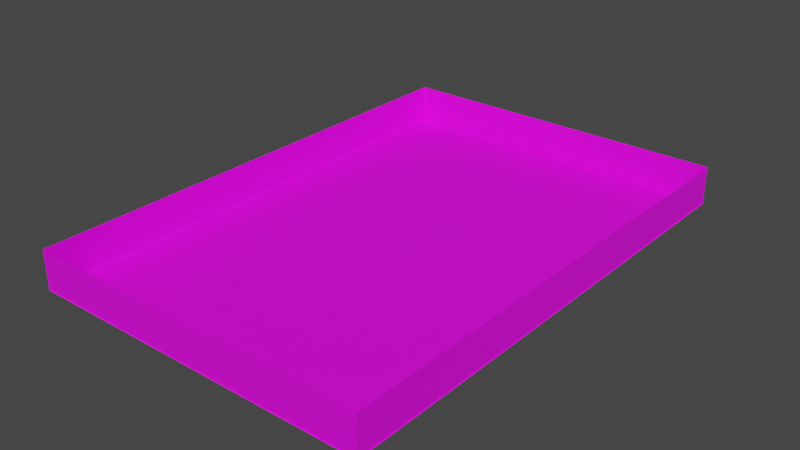 # Source: mansion.blend  (saved by Blender 3.1.7; exported with 4.5.12 LTS)
import bpy
from mathutils import Matrix  # noqa: F401  (used for matrix-valued properties, if any)

bpy.ops.wm.read_factory_settings(use_empty=True)
scene = bpy.context.scene
scene.name = 'Scene'

# ---- collections
col_collection = bpy.data.collections.new('Collection'); scene.collection.children.link(col_collection)

# ---- images (referenced by path relative to the original .blend; pixels are not part of the script)
import os
ASSET_DIR = os.environ.get("B2B_ASSET_DIR", "")  # directory of the original .blend (textures are referenced by path, not embedded)
HERE = os.path.dirname(os.path.abspath(__file__))  # packed textures are extracted next to this script under _unpacked/

def load_image(name, relpath, width, height, colorspace="sRGB"):
    """Load a texture the original file referenced (path relative to the .blend, or extracted next to this script)."""
    p = next((c for c in (os.path.join(HERE, relpath), os.path.join(ASSET_DIR, relpath)) if relpath and os.path.exists(c)), "")
    if p:
        img = bpy.data.images.load(p, check_existing=True)
        img.name = name
    else:  # same state as the original file: an image datablock whose file is absent (Cycles renders it pink)
        img = bpy.data.images.new(name, width, height)
        img.source = "FILE"
        img.filepath = "//" + (relpath or name)
    img.colorspace_settings.name = colorspace
    return img
img_wall0_texture_png_002 = load_image('wall0_texture.png.002', 'wall0_texture.png', 1024, 1024, 'sRGB')
img_floor0_texture_png_001 = load_image('floor0_texture.png.001', 'floor0_texture.png', 1024, 1024, 'sRGB')
img_ceiling0_texture_png_001 = load_image('ceiling0_texture.png.001', 'ceiling0_texture.png', 1024, 1024, 'sRGB')

# ---- materials (node trees are filled in below, after node groups)
mat_wall0_material_001 = bpy.data.materials.new('wall0_material.001')
mat_wall0_material_001.use_transparent_shadow = False
mat_wall0_material_001.roughness = 0.5257
mat_floor0_material = bpy.data.materials.new('floor0_material')
mat_floor0_material.use_transparent_shadow = False
mat_floor0_material.roughness = 0.5257
mat_cieling0_material = bpy.data.materials.new('cieling0_material')
mat_cieling0_material.use_transparent_shadow = False
mat_cieling0_material.roughness = 0.5257

# ---- material node trees
mat_wall0_material_001.use_nodes = True; mat_wall0_material_001.node_tree.nodes.clear()
_N = mat_wall0_material_001.node_tree.nodes; _L = mat_wall0_material_001.node_tree.links
n0 = _N.new('ShaderNodeBsdfPrincipled'); n0.name = 'Principled BSDF'; n0.location = (10, 300)
n0.distribution = 'GGX'
n0.subsurface_method = 'RANDOM_WALK_SKIN'
n0.inputs[2].default_value = 0.5257
n0.inputs[3].default_value = 1.45
n0.inputs[27].default_value = (0.0, 0.0, 0.0, 1.0)
n0.inputs[28].default_value = 1.0
n1 = _N.new('ShaderNodeOutputMaterial'); n1.name = 'Material Output'; n1.location = (300, 300)
n2 = _N.new('ShaderNodeTexImage'); n2.name = 'Image Texture'; n2.location = (-300, 600)
n2.image = img_wall0_texture_png_002
_L.new(n0.outputs[0], n1.inputs[0])
_L.new(n2.outputs[0], n0.inputs[0])
n1.is_active_output = True
mat_floor0_material.use_nodes = True; mat_floor0_material.node_tree.nodes.clear()
_N = mat_floor0_material.node_tree.nodes; _L = mat_floor0_material.node_tree.links
n0 = _N.new('ShaderNodeBsdfPrincipled'); n0.name = 'Principled BSDF'; n0.location = (10, 300)
n0.distribution = 'GGX'
n0.subsurface_method = 'RANDOM_WALK_SKIN'
n0.inputs[2].default_value = 0.5257
n0.inputs[3].default_value = 1.45
n0.inputs[27].default_value = (0.0, 0.0, 0.0, 1.0)
n0.inputs[28].default_value = 1.0
n1 = _N.new('ShaderNodeOutputMaterial'); n1.name = 'Material Output'; n1.location = (300, 300)
n2 = _N.new('ShaderNodeTexImage'); n2.name = 'Image Texture'; n2.location = (-300, 600)
n2.image = img_floor0_texture_png_001
_L.new(n0.outputs[0], n1.inputs[0])
_L.new(n2.outputs[0], n0.inputs[0])
n1.is_active_output = True
mat_cieling0_material.use_nodes = True; mat_cieling0_material.node_tree.nodes.clear()
_N = mat_cieling0_material.node_tree.nodes; _L = mat_cieling0_material.node_tree.links
n0 = _N.new('ShaderNodeBsdfPrincipled'); n0.name = 'Principled BSDF'; n0.location = (10, 300)
n0.distribution = 'GGX'
n0.subsurface_method = 'RANDOM_WALK_SKIN'
n0.inputs[2].default_value = 0.5257
n0.inputs[3].default_value = 1.45
n0.inputs[27].default_value = (0.0, 0.0, 0.0, 1.0)
n0.inputs[28].default_value = 1.0
n1 = _N.new('ShaderNodeOutputMaterial'); n1.name = 'Material Output'; n1.location = (300, 300)
n2 = _N.new('ShaderNodeTexImage'); n2.name = 'Image Texture'; n2.location = (-300, 600)
n2.image = img_ceiling0_texture_png_001
_L.new(n0.outputs[0], n1.inputs[0])
_L.new(n2.outputs[0], n0.inputs[0])
n1.is_active_output = True

# ---- world
world_world = bpy.data.worlds.new('World'); scene.world = world_world
world_world.use_nodes = True; world_world.node_tree.nodes.clear()
_N = world_world.node_tree.nodes; _L = world_world.node_tree.links
n0 = _N.new('ShaderNodeOutputWorld'); n0.name = 'World Output'; n0.location = (300, 300)
n1 = _N.new('ShaderNodeBackground'); n1.name = 'Background'; n1.location = (10, 300)
n1.inputs[0].default_value = (0.05088, 0.05088, 0.05088, 1.0)
_L.new(n1.outputs[0], n0.inputs[0])
n0.is_active_output = True
world_world.color = (0.05088, 0.05088, 0.05088)
world_world.use_sun_shadow = False
world_world.sun_shadow_jitter_overblur = 0.0

# ---- meshes
me_wall_0_room = bpy.data.meshes.new('wall_0_Room')
me_wall_0_room.from_pydata([(-1.0, 2.4, 0.0), (-1.0, 0.0, 0.0), (1.0, 0.0, 0.0), (1.0, 2.4, 0.0), (-1.0, 0.0, -0.05), (1.0, 0.0, -0.05), (1.0, 2.4, -0.05), (-1.0, 2.4, -0.05)], [], [(0, 1, 2, 3), (2, 1, 4, 5), (0, 3, 6, 7)])
me_wall_0_room.polygons.foreach_set('use_smooth', [True] * 3)
_k = set([(0, 3), (1, 2)])
me_wall_0_room.attributes.new('sharp_edge', 'BOOLEAN', 'EDGE').data.foreach_set('value', [ (min(e.vertices), max(e.vertices)) in _k for e in me_wall_0_room.edges])
_uv = me_wall_0_room.uv_layers.new(name='UVMap')
_uv.uv.foreach_set('vector', [0.0, 1.0, 0.0, 0.0, 1.0, 0.0, 1.0, 1.0, 0.8333, 1.0, 0.0, 1.0, 0.0, 1.0, 0.8333, 1.0, 0.0, 0.0, 0.8333, 0.0, 0.8333, 0.0, 0.0, 0.0])
me_wall_0_room.materials.append(mat_wall0_material_001)
me_wall_0_room.use_remesh_fix_poles = True
me_wall_0_room.use_remesh_preserve_attributes = False
me_wall_0_room.update()
me_wall_0_room.normals_split_custom_set([tuple(v) for v in zip(*[iter([0.0, 0.0, 1.0, 0.0, 0.0, 1.0, 0.0, 0.0, 1.0, 0.0, 0.0, 1.0, 0.0, -1.0, 0.0, 0.0, -1.0, 0.0, 0.0, -1.0, 0.0, 0.0, -1.0, 0.0, 0.0, 1.0, 0.0, 0.0, 1.0, 0.0, 0.0, 1.0, 0.0, 0.0, 1.0, 0.0])] * 3)])
me_wall_0_room_001 = bpy.data.meshes.new('wall_0_Room.001')
me_wall_0_room_001.from_pydata([(-1.0, 2.4, 0.0), (-1.0, 0.0, 0.0), (1.0, 0.0, 0.0), (1.0, 2.4, 0.0), (-1.0, 0.0, -0.05), (1.0, 0.0, -0.05), (1.0, 2.4, -0.05), (-1.0, 2.4, -0.05)], [], [(0, 1, 2, 3), (2, 1, 4, 5), (0, 3, 6, 7)])
me_wall_0_room_001.polygons.foreach_set('use_smooth', [True] * 3)
_k = set([(0, 3), (1, 2)])
me_wall_0_room_001.attributes.new('sharp_edge', 'BOOLEAN', 'EDGE').data.foreach_set('value', [ (min(e.vertices), max(e.vertices)) in _k for e in me_wall_0_room_001.edges])
_uv = me_wall_0_room_001.uv_layers.new(name='UVMap')
_uv.uv.foreach_set('vector', [0.0, 1.0, 0.0, 0.0, 1.0, 0.0, 1.0, 1.0, 0.8333, 1.0, 0.0, 1.0, 0.0, 1.0, 0.8333, 1.0, 0.0, 0.0, 0.8333, 0.0, 0.8333, 0.0, 0.0, 0.0])
me_wall_0_room_001.materials.append(mat_wall0_material_001)
me_wall_0_room_001.use_remesh_fix_poles = True
me_wall_0_room_001.use_remesh_preserve_attributes = False
me_wall_0_room_001.update()
me_wall_0_room_001.normals_split_custom_set([tuple(v) for v in zip(*[iter([0.0, 0.0, 1.0, 0.0, 0.0, 1.0, 0.0, 0.0, 1.0, 0.0, 0.0, 1.0, 0.0, -1.0, 0.0, 0.0, -1.0, 0.0, 0.0, -1.0, 0.0, 0.0, -1.0, 0.0, 0.0, 1.0, 0.0, 0.0, 1.0, 0.0, 0.0, 1.0, 0.0, 0.0, 1.0, 0.0])] * 3)])
me_wall_0_room_002 = bpy.data.meshes.new('wall_0_Room.002')
me_wall_0_room_002.from_pydata([(-1.0, 2.4, 0.0), (-1.0, 0.0, 0.0), (1.0, 0.0, 0.0), (1.0, 2.4, 0.0), (-1.0, 0.0, -0.05), (1.0, 0.0, -0.05), (1.0, 2.4, -0.05), (-1.0, 2.4, -0.05)], [], [(0, 1, 2, 3), (2, 1, 4, 5), (0, 3, 6, 7)])
me_wall_0_room_002.polygons.foreach_set('use_smooth', [True] * 3)
_k = set([(0, 3), (1, 2)])
me_wall_0_room_002.attributes.new('sharp_edge', 'BOOLEAN', 'EDGE').data.foreach_set('value', [ (min(e.vertices), max(e.vertices)) in _k for e in me_wall_0_room_002.edges])
_uv = me_wall_0_room_002.uv_layers.new(name='UVMap')
_uv.uv.foreach_set('vector', [0.0, 1.0, 0.0, 0.0, 1.0, 0.0, 1.0, 1.0, 0.8333, 1.0, 0.0, 1.0, 0.0, 1.0, 0.8333, 1.0, 0.0, 0.0, 0.8333, 0.0, 0.8333, 0.0, 0.0, 0.0])
me_wall_0_room_002.materials.append(mat_wall0_material_001)
me_wall_0_room_002.use_remesh_fix_poles = True
me_wall_0_room_002.use_remesh_preserve_attributes = False
me_wall_0_room_002.update()
me_wall_0_room_002.normals_split_custom_set([tuple(v) for v in zip(*[iter([0.0, 0.0, 1.0, 0.0, 0.0, 1.0, 0.0, 0.0, 1.0, 0.0, 0.0, 1.0, 0.0, -1.0, 0.0, 0.0, -1.0, 0.0, 0.0, -1.0, 0.0, 0.0, -1.0, 0.0, 0.0, 1.0, 0.0, 0.0, 1.0, 0.0, 0.0, 1.0, 0.0, 0.0, 1.0, 0.0])] * 3)])
me_wall_0_room_003 = bpy.data.meshes.new('wall_0_Room.003')
me_wall_0_room_003.from_pydata([(-1.0, 2.4, 0.0), (-1.0, 0.0, 0.0), (1.0, 0.0, 0.0), (1.0, 2.4, 0.0), (-1.0, 0.0, -0.05), (1.0, 0.0, -0.05), (1.0, 2.4, -0.05), (-1.0, 2.4, -0.05)], [], [(0, 1, 2, 3), (2, 1, 4, 5), (0, 3, 6, 7)])
me_wall_0_room_003.polygons.foreach_set('use_smooth', [True] * 3)
_k = set([(0, 3), (1, 2)])
me_wall_0_room_003.attributes.new('sharp_edge', 'BOOLEAN', 'EDGE').data.foreach_set('value', [ (min(e.vertices), max(e.vertices)) in _k for e in me_wall_0_room_003.edges])
_uv = me_wall_0_room_003.uv_layers.new(name='UVMap')
_uv.uv.foreach_set('vector', [0.0, 1.0, 0.0, 0.0, 1.0, 0.0, 1.0, 1.0, 0.8333, 1.0, 0.0, 1.0, 0.0, 1.0, 0.8333, 1.0, 0.0, 0.0, 0.8333, 0.0, 0.8333, 0.0, 0.0, 0.0])
me_wall_0_room_003.materials.append(mat_wall0_material_001)
me_wall_0_room_003.use_remesh_fix_poles = True
me_wall_0_room_003.use_remesh_preserve_attributes = False
me_wall_0_room_003.update()
me_wall_0_room_003.normals_split_custom_set([tuple(v) for v in zip(*[iter([0.0, 0.0, 1.0, 0.0, 0.0, 1.0, 0.0, 0.0, 1.0, 0.0, 0.0, 1.0, 0.0, -1.0, 0.0, 0.0, -1.0, 0.0, 0.0, -1.0, 0.0, 0.0, -1.0, 0.0, 0.0, 1.0, 0.0, 0.0, 1.0, 0.0, 0.0, 1.0, 0.0, 0.0, 1.0, 0.0])] * 3)])
me_wall_0_room_004 = bpy.data.meshes.new('wall_0_Room.004')
me_wall_0_room_004.from_pydata([(-1.0, 2.4, 0.0), (-1.0, 0.0, 0.0), (1.0, 0.0, 0.0), (1.0, 2.4, 0.0), (-1.0, 0.0, -0.05), (1.0, 0.0, -0.05), (1.0, 2.4, -0.05), (-1.0, 2.4, -0.05)], [], [(0, 1, 2, 3), (2, 1, 4, 5), (0, 3, 6, 7)])
me_wall_0_room_004.polygons.foreach_set('use_smooth', [True] * 3)
_k = set([(0, 3), (1, 2)])
me_wall_0_room_004.attributes.new('sharp_edge', 'BOOLEAN', 'EDGE').data.foreach_set('value', [ (min(e.vertices), max(e.vertices)) in _k for e in me_wall_0_room_004.edges])
_uv = me_wall_0_room_004.uv_layers.new(name='UVMap')
_uv.uv.foreach_set('vector', [0.0, 1.0, 0.0, 0.0, 1.0, 0.0, 1.0, 1.0, 0.8333, 1.0, 0.0, 1.0, 0.0, 1.0, 0.8333, 1.0, 0.0, 0.0, 0.8333, 0.0, 0.8333, 0.0, 0.0, 0.0])
me_wall_0_room_004.materials.append(mat_wall0_material_001)
me_wall_0_room_004.use_remesh_fix_poles = True
me_wall_0_room_004.use_remesh_preserve_attributes = False
me_wall_0_room_004.update()
me_wall_0_room_004.normals_split_custom_set([tuple(v) for v in zip(*[iter([0.0, 0.0, 1.0, 0.0, 0.0, 1.0, 0.0, 0.0, 1.0, 0.0, 0.0, 1.0, 0.0, -1.0, 0.0, 0.0, -1.0, 0.0, 0.0, -1.0, 0.0, 0.0, -1.0, 0.0, 0.0, 1.0, 0.0, 0.0, 1.0, 0.0, 0.0, 1.0, 0.0, 0.0, 1.0, 0.0])] * 3)])
me_floor0_cube = bpy.data.meshes.new('floor0_Cube')
me_floor0_cube.from_pydata([(-1.0, -0.05, 1.0), (-1.0, 0.0, 1.0), (-1.0, 0.0, -1.0), (-1.0, -0.05, -1.0), (1.0, 0.0, -1.0), (1.0, -0.05, -1.0), (1.0, 0.0, 1.0), (1.0, -0.05, 1.0)], [], [(0, 1, 2, 3), (3, 2, 4, 5), (5, 4, 6, 7), (7, 6, 1, 0), (4, 2, 1, 6)])
me_floor0_cube.polygons.foreach_set('use_smooth', [True] * 5)
_k = set([(0, 1), (1, 2), (1, 6), (2, 3), (2, 4), (4, 5), (4, 6), (6, 7)])
me_floor0_cube.attributes.new('sharp_edge', 'BOOLEAN', 'EDGE').data.foreach_set('value', [ (min(e.vertices), max(e.vertices)) in _k for e in me_floor0_cube.edges])
_uv = me_floor0_cube.uv_layers.new(name='UVMap')
_uv.uv.foreach_set('vector', [0.55, 0.5, 0.5375, 0.5, 0.5375, 0.0, 0.55, 0.0, 0.5375, 0.5, 0.525, 0.5, 0.525, 0.0, 0.5375, 0.0, 0.525, 0.5, 0.5125, 0.5, 0.5125, 0.0, 0.525, 0.0, 0.5125, 0.5, 0.5, 0.5, 0.5, 0.0, 0.5125, 0.0, 0.0, 0.0, 1.0, 0.0, 1.0, 1.0, 0.0, 1.0])
me_floor0_cube.materials.append(mat_floor0_material)
me_floor0_cube.use_remesh_fix_poles = True
me_floor0_cube.use_remesh_preserve_attributes = False
me_floor0_cube.update()
me_floor0_cube.normals_split_custom_set([tuple(v) for v in zip(*[iter([-1.0, 0.0, 0.0, -1.0, 0.0, 0.0, -1.0, 0.0, 0.0, -1.0, 0.0, 0.0, 0.0, 0.0, -1.0, 0.0, 0.0, -1.0, 0.0, 0.0, -1.0, 0.0, 0.0, -1.0, 1.0, 0.0, 0.0, 1.0, 0.0, 0.0, 1.0, 0.0, 0.0, 1.0, 0.0, 0.0, 0.0, 0.0, 1.0, 0.0, 0.0, 1.0, 0.0, 0.0, 1.0, 0.0, 0.0, 1.0, 0.0, 1.0, 0.0, 0.0, 1.0, 0.0, 0.0, 1.0, 0.0, 0.0, 1.0, 0.0])] * 3)])
me_cieling0_cube_001 = bpy.data.meshes.new('cieling0_Cube.001')
me_cieling0_cube_001.from_pydata([(1.0, 2.4, 1.0), (1.0, 2.35, 1.0), (1.0, 2.35, -1.0), (1.0, 2.4, -1.0), (-1.0, 2.35, -1.0), (-1.0, 2.4, -1.0), (-1.0, 2.35, 1.0), (-1.0, 2.4, 1.0)], [], [(0, 1, 2, 3), (3, 2, 4, 5), (5, 4, 6, 7), (7, 6, 1, 0), (4, 2, 1, 6)])
me_cieling0_cube_001.polygons.foreach_set('use_smooth', [True] * 5)
_k = set([(0, 1), (1, 2), (1, 6), (2, 3), (2, 4), (4, 5), (4, 6), (6, 7)])
me_cieling0_cube_001.attributes.new('sharp_edge', 'BOOLEAN', 'EDGE').data.foreach_set('value', [ (min(e.vertices), max(e.vertices)) in _k for e in me_cieling0_cube_001.edges])
_uv = me_cieling0_cube_001.uv_layers.new(name='UVMap')
_uv.uv.foreach_set('vector', [0.55, 0.5, 0.5375, 0.5, 0.5375, 0.0, 0.55, 0.0, 0.5375, 0.5, 0.525, 0.5, 0.525, 0.0, 0.5375, 0.0, 0.525, 0.5, 0.5125, 0.5, 0.5125, 0.0, 0.525, 0.0, 0.5125, 0.5, 0.5, 0.5, 0.5, 0.0, 0.5125, 0.0, 0.0, 0.0, 1.0, 0.0, 1.0, 1.0, 0.0, 1.0])
me_cieling0_cube_001.materials.append(mat_cieling0_material)
me_cieling0_cube_001.use_remesh_fix_poles = True
me_cieling0_cube_001.use_remesh_preserve_attributes = False
me_cieling0_cube_001.update()
me_cieling0_cube_001.normals_split_custom_set([tuple(v) for v in zip(*[iter([1.0, 0.0, 0.0, 1.0, 0.0, 0.0, 1.0, 0.0, 0.0, 1.0, 0.0, 0.0, 0.0, 0.0, -1.0, 0.0, 0.0, -1.0, 0.0, 0.0, -1.0, 0.0, 0.0, -1.0, -1.0, 0.0, 0.0, -1.0, 0.0, 0.0, -1.0, 0.0, 0.0, -1.0, 0.0, 0.0, 0.0, 0.0, 1.0, 0.0, 0.0, 1.0, 0.0, 0.0, 1.0, 0.0, 0.0, 1.0, 0.0, -1.0, 0.0, 0.0, -1.0, 0.0, 0.0, -1.0, 0.0, 0.0, -1.0, 0.0])] * 3)])

# ---- objects
ob_wall_0_room = bpy.data.objects.new('wall_0_Room', me_wall_0_room)
ob_wall_0_room_001 = bpy.data.objects.new('wall_0_Room.001', me_wall_0_room_001)
ob_wall_0_room_002 = bpy.data.objects.new('wall_0_Room.002', me_wall_0_room_002)
ob_wall_0_room_003 = bpy.data.objects.new('wall_0_Room.003', me_wall_0_room_003)
ob_wall_0_room_004 = bpy.data.objects.new('wall_0_Room.004', me_wall_0_room_004)
ob_floor0_cube = bpy.data.objects.new('floor0_Cube', me_floor0_cube)
ob_cieling0_cube_001 = bpy.data.objects.new('cieling0_Cube.001', me_cieling0_cube_001)

# ---- transforms, parenting, visibility, modifiers, constraints
ob_wall_0_room.location = (17.0, 0.0, 0.0)
ob_wall_0_room.rotation_euler = (1.571, -0.0, 0.0)
_m = ob_wall_0_room.modifiers.new('Array', 'ARRAY')
_m.count = 11
_m.relative_offset_displace = (-1.0, 0.0, 0.0)
ob_wall_0_room_001.location = (18.0, -1.0, 0.0)
ob_wall_0_room_001.rotation_euler = (1.571, 0.0, -1.571)
_m = ob_wall_0_room_001.modifiers.new('Array', 'ARRAY')
_m.count = 16
ob_wall_0_room_002.location = (17.0, -32.0, 0.0)
ob_wall_0_room_002.rotation_euler = (1.571, 0.0, 3.142)
_m = ob_wall_0_room_002.modifiers.new('Array', 'ARRAY')
_m.count = 11
ob_wall_0_room_003.location = (-4.0, -15.0, 0.0)
ob_wall_0_room_003.rotation_euler = (1.571, 0.0, 1.571)
_m = ob_wall_0_room_003.modifiers.new('Array', 'ARRAY')
_m.count = 8
_m.fit_length = 5.0
ob_wall_0_room_004.location = (-4.0, -31.0, 0.0)
ob_wall_0_room_004.rotation_euler = (1.571, 0.0, 1.571)
_m = ob_wall_0_room_004.modifiers.new('Array', 'ARRAY')
_m.count = 8
ob_floor0_cube.location = (-3.0, -1.0, 0.0)
ob_floor0_cube.rotation_euler = (1.571, -0.0, 0.0)
_m = ob_floor0_cube.modifiers.new('Array', 'ARRAY')
_m.count = 11
_m = ob_floor0_cube.modifiers.new('Array.001', 'ARRAY')
_m.count = 16
_m.relative_offset_displace = (0.0, 0.0, 1.0)
ob_cieling0_cube_001.location = (-3.0, -1.0, -2.411)
ob_cieling0_cube_001.rotation_euler = (1.571, -0.0, 0.0)
_m = ob_cieling0_cube_001.modifiers.new('Array', 'ARRAY')
_m.count = 11
_m = ob_cieling0_cube_001.modifiers.new('Array.001', 'ARRAY')
_m.count = 16
_m.relative_offset_displace = (0.0, 0.0, 1.0)

# ---- collection membership
col_collection.objects.link(ob_wall_0_room)
col_collection.objects.link(ob_wall_0_room_001)
col_collection.objects.link(ob_wall_0_room_002)
col_collection.objects.link(ob_wall_0_room_003)
col_collection.objects.link(ob_wall_0_room_004)
col_collection.objects.link(ob_floor0_cube)
col_collection.objects.link(ob_cieling0_cube_001)

# ---- scene / render settings (as saved in the file)
scene.frame_start = 1; scene.frame_end = 250; scene.frame_set(1)
scene.render.engine = 'BLENDER_EEVEE_NEXT'
scene.cycles.sampling_pattern = 'TABULATED_SOBOL'
scene.cycles.use_light_tree = False
scene.view_settings.view_transform = 'Filmic'
bpy.context.view_layer.update()

# ---- added for rendering (the .blend has no active camera and no usable light): camera, sun
cam_auto = bpy.data.cameras.new('AutoCamera')
cam_auto.lens = 50.0
cam_auto.sensor_width = 36.0
cam_auto.clip_end = 1000.0
ob_auto_camera = bpy.data.objects.new('AutoCamera', cam_auto)
scene.collection.objects.link(ob_auto_camera)
ob_auto_camera.location = (43.1297, -59.3557, 30.0731)
ob_auto_camera.rotation_euler = (1.09748, -7.21219e-08, 0.694738)
scene.camera = ob_auto_camera
light_auto_sun = bpy.data.lights.new('AutoSun', 'SUN')
light_auto_sun.energy = 3.0
light_auto_sun.angle = 0.0523599
ob_auto_sun = bpy.data.objects.new('AutoSun', light_auto_sun)
scene.collection.objects.link(ob_auto_sun)
ob_auto_sun.rotation_euler = (0.872665, 0.174533, 0.523599)
bpy.context.view_layer.update()
